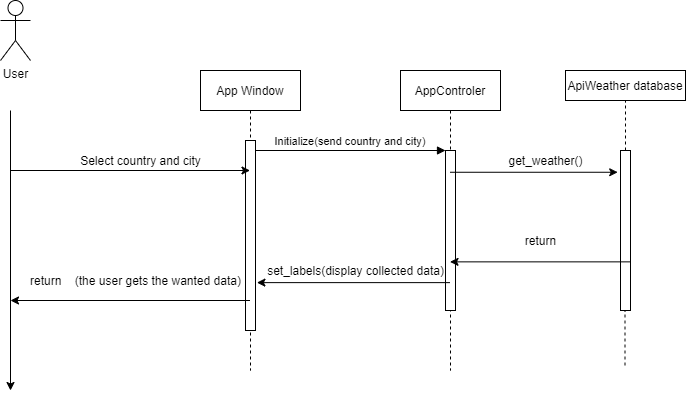

The diagram above was exported from draw.io. Its source (the exported page's mxGraphModel, read from the mxfile embedded in the PNG):
<mxGraphModel dx="1038" dy="491" grid="1" gridSize="10" guides="1" tooltips="1" connect="1" arrows="1" fold="1" page="1" pageScale="1" pageWidth="850" pageHeight="1100" math="0" shadow="0">
  <root>
    <mxCell id="0" />
    <mxCell id="1" parent="0" />
    <mxCell id="3nuBFxr9cyL0pnOWT2aG-1" value="App Window" style="shape=umlLifeline;perimeter=lifelinePerimeter;container=1;collapsible=0;recursiveResize=0;rounded=0;shadow=0;strokeWidth=1;" parent="1" vertex="1">
      <mxGeometry x="260" y="80" width="100" height="300" as="geometry" />
    </mxCell>
    <mxCell id="3nuBFxr9cyL0pnOWT2aG-2" value="" style="points=[];perimeter=orthogonalPerimeter;rounded=0;shadow=0;strokeWidth=1;" parent="3nuBFxr9cyL0pnOWT2aG-1" vertex="1">
      <mxGeometry x="45" y="70" width="10" height="190" as="geometry" />
    </mxCell>
    <mxCell id="3nuBFxr9cyL0pnOWT2aG-5" value="AppControler" style="shape=umlLifeline;perimeter=lifelinePerimeter;container=1;collapsible=0;recursiveResize=0;rounded=0;shadow=0;strokeWidth=1;" parent="1" vertex="1">
      <mxGeometry x="460" y="80" width="100" height="300" as="geometry" />
    </mxCell>
    <mxCell id="3nuBFxr9cyL0pnOWT2aG-6" value="" style="points=[];perimeter=orthogonalPerimeter;rounded=0;shadow=0;strokeWidth=1;" parent="3nuBFxr9cyL0pnOWT2aG-5" vertex="1">
      <mxGeometry x="45" y="80" width="10" height="160" as="geometry" />
    </mxCell>
    <mxCell id="3nuBFxr9cyL0pnOWT2aG-8" value="Initialize(send country and city)" style="verticalAlign=bottom;endArrow=block;entryX=0;entryY=0;shadow=0;strokeWidth=1;" parent="1" source="3nuBFxr9cyL0pnOWT2aG-2" target="3nuBFxr9cyL0pnOWT2aG-6" edge="1">
      <mxGeometry relative="1" as="geometry">
        <mxPoint x="275" y="160" as="sourcePoint" />
      </mxGeometry>
    </mxCell>
    <mxCell id="EJRfAJLtbDfIhAUiqdEz-1" value="User" style="shape=umlActor;verticalLabelPosition=bottom;verticalAlign=top;html=1;outlineConnect=0;" vertex="1" parent="1">
      <mxGeometry x="60" y="10" width="30" height="60" as="geometry" />
    </mxCell>
    <mxCell id="EJRfAJLtbDfIhAUiqdEz-2" value="" style="endArrow=classic;html=1;" edge="1" parent="1">
      <mxGeometry width="50" height="50" relative="1" as="geometry">
        <mxPoint x="70" y="120" as="sourcePoint" />
        <mxPoint x="70" y="400" as="targetPoint" />
      </mxGeometry>
    </mxCell>
    <mxCell id="EJRfAJLtbDfIhAUiqdEz-3" value="" style="endArrow=classic;html=1;" edge="1" parent="1" target="3nuBFxr9cyL0pnOWT2aG-1">
      <mxGeometry width="50" height="50" relative="1" as="geometry">
        <mxPoint x="70" y="180" as="sourcePoint" />
        <mxPoint x="250" y="230" as="targetPoint" />
      </mxGeometry>
    </mxCell>
    <mxCell id="EJRfAJLtbDfIhAUiqdEz-4" value="Select country and city" style="text;html=1;align=center;verticalAlign=middle;resizable=0;points=[];autosize=1;" vertex="1" parent="1">
      <mxGeometry x="130" y="160" width="140" height="20" as="geometry" />
    </mxCell>
    <mxCell id="EJRfAJLtbDfIhAUiqdEz-6" value="" style="points=[];perimeter=orthogonalPerimeter;rounded=0;shadow=0;strokeWidth=1;" vertex="1" parent="1">
      <mxGeometry x="680" y="160" width="10" height="160" as="geometry" />
    </mxCell>
    <mxCell id="EJRfAJLtbDfIhAUiqdEz-7" value="ApiWeather database" style="whiteSpace=wrap;html=1;" vertex="1" parent="1">
      <mxGeometry x="625" y="80" width="120" height="30" as="geometry" />
    </mxCell>
    <mxCell id="EJRfAJLtbDfIhAUiqdEz-8" value="" style="endArrow=none;dashed=1;html=1;entryX=0.5;entryY=1;entryDx=0;entryDy=0;" edge="1" parent="1" source="EJRfAJLtbDfIhAUiqdEz-6" target="EJRfAJLtbDfIhAUiqdEz-7">
      <mxGeometry width="50" height="50" relative="1" as="geometry">
        <mxPoint x="570" y="330" as="sourcePoint" />
        <mxPoint x="620" y="280" as="targetPoint" />
      </mxGeometry>
    </mxCell>
    <mxCell id="EJRfAJLtbDfIhAUiqdEz-9" value="" style="endArrow=classic;html=1;entryX=-0.28;entryY=0.136;entryDx=0;entryDy=0;entryPerimeter=0;" edge="1" parent="1" source="3nuBFxr9cyL0pnOWT2aG-5" target="EJRfAJLtbDfIhAUiqdEz-6">
      <mxGeometry width="50" height="50" relative="1" as="geometry">
        <mxPoint x="580" y="290" as="sourcePoint" />
        <mxPoint x="630" y="240" as="targetPoint" />
      </mxGeometry>
    </mxCell>
    <mxCell id="EJRfAJLtbDfIhAUiqdEz-10" value="get_weather()" style="text;html=1;align=center;verticalAlign=middle;resizable=0;points=[];autosize=1;" vertex="1" parent="1">
      <mxGeometry x="560" y="160" width="90" height="20" as="geometry" />
    </mxCell>
    <mxCell id="EJRfAJLtbDfIhAUiqdEz-11" value="" style="endArrow=classic;html=1;exitX=1;exitY=0.696;exitDx=0;exitDy=0;exitPerimeter=0;" edge="1" parent="1" source="EJRfAJLtbDfIhAUiqdEz-6" target="3nuBFxr9cyL0pnOWT2aG-5">
      <mxGeometry width="50" height="50" relative="1" as="geometry">
        <mxPoint x="580" y="290" as="sourcePoint" />
        <mxPoint x="630" y="240" as="targetPoint" />
      </mxGeometry>
    </mxCell>
    <mxCell id="EJRfAJLtbDfIhAUiqdEz-12" value="return" style="text;html=1;align=center;verticalAlign=middle;resizable=0;points=[];autosize=1;" vertex="1" parent="1">
      <mxGeometry x="575" y="240" width="50" height="20" as="geometry" />
    </mxCell>
    <mxCell id="EJRfAJLtbDfIhAUiqdEz-13" value="" style="endArrow=classic;html=1;entryX=1.14;entryY=0.748;entryDx=0;entryDy=0;entryPerimeter=0;" edge="1" parent="1" source="3nuBFxr9cyL0pnOWT2aG-5" target="3nuBFxr9cyL0pnOWT2aG-2">
      <mxGeometry width="50" height="50" relative="1" as="geometry">
        <mxPoint x="400" y="260" as="sourcePoint" />
        <mxPoint x="450" y="210" as="targetPoint" />
      </mxGeometry>
    </mxCell>
    <mxCell id="EJRfAJLtbDfIhAUiqdEz-14" value="set_labels(display collected data)" style="text;html=1;align=center;verticalAlign=middle;resizable=0;points=[];autosize=1;" vertex="1" parent="1">
      <mxGeometry x="320" y="270" width="190" height="20" as="geometry" />
    </mxCell>
    <mxCell id="EJRfAJLtbDfIhAUiqdEz-15" value="" style="endArrow=classic;html=1;" edge="1" parent="1" source="3nuBFxr9cyL0pnOWT2aG-1">
      <mxGeometry width="50" height="50" relative="1" as="geometry">
        <mxPoint x="190" y="280" as="sourcePoint" />
        <mxPoint x="70" y="310" as="targetPoint" />
      </mxGeometry>
    </mxCell>
    <mxCell id="EJRfAJLtbDfIhAUiqdEz-16" value="return&amp;nbsp; &amp;nbsp; (the user gets the wanted data)" style="text;html=1;align=center;verticalAlign=middle;resizable=0;points=[];autosize=1;" vertex="1" parent="1">
      <mxGeometry x="80" y="280" width="230" height="20" as="geometry" />
    </mxCell>
    <mxCell id="EJRfAJLtbDfIhAUiqdEz-17" value="" style="endArrow=none;dashed=1;html=1;" edge="1" parent="1">
      <mxGeometry width="50" height="50" relative="1" as="geometry">
        <mxPoint x="684.5" y="375" as="sourcePoint" />
        <mxPoint x="684.5" y="320" as="targetPoint" />
      </mxGeometry>
    </mxCell>
  </root>
</mxGraphModel>